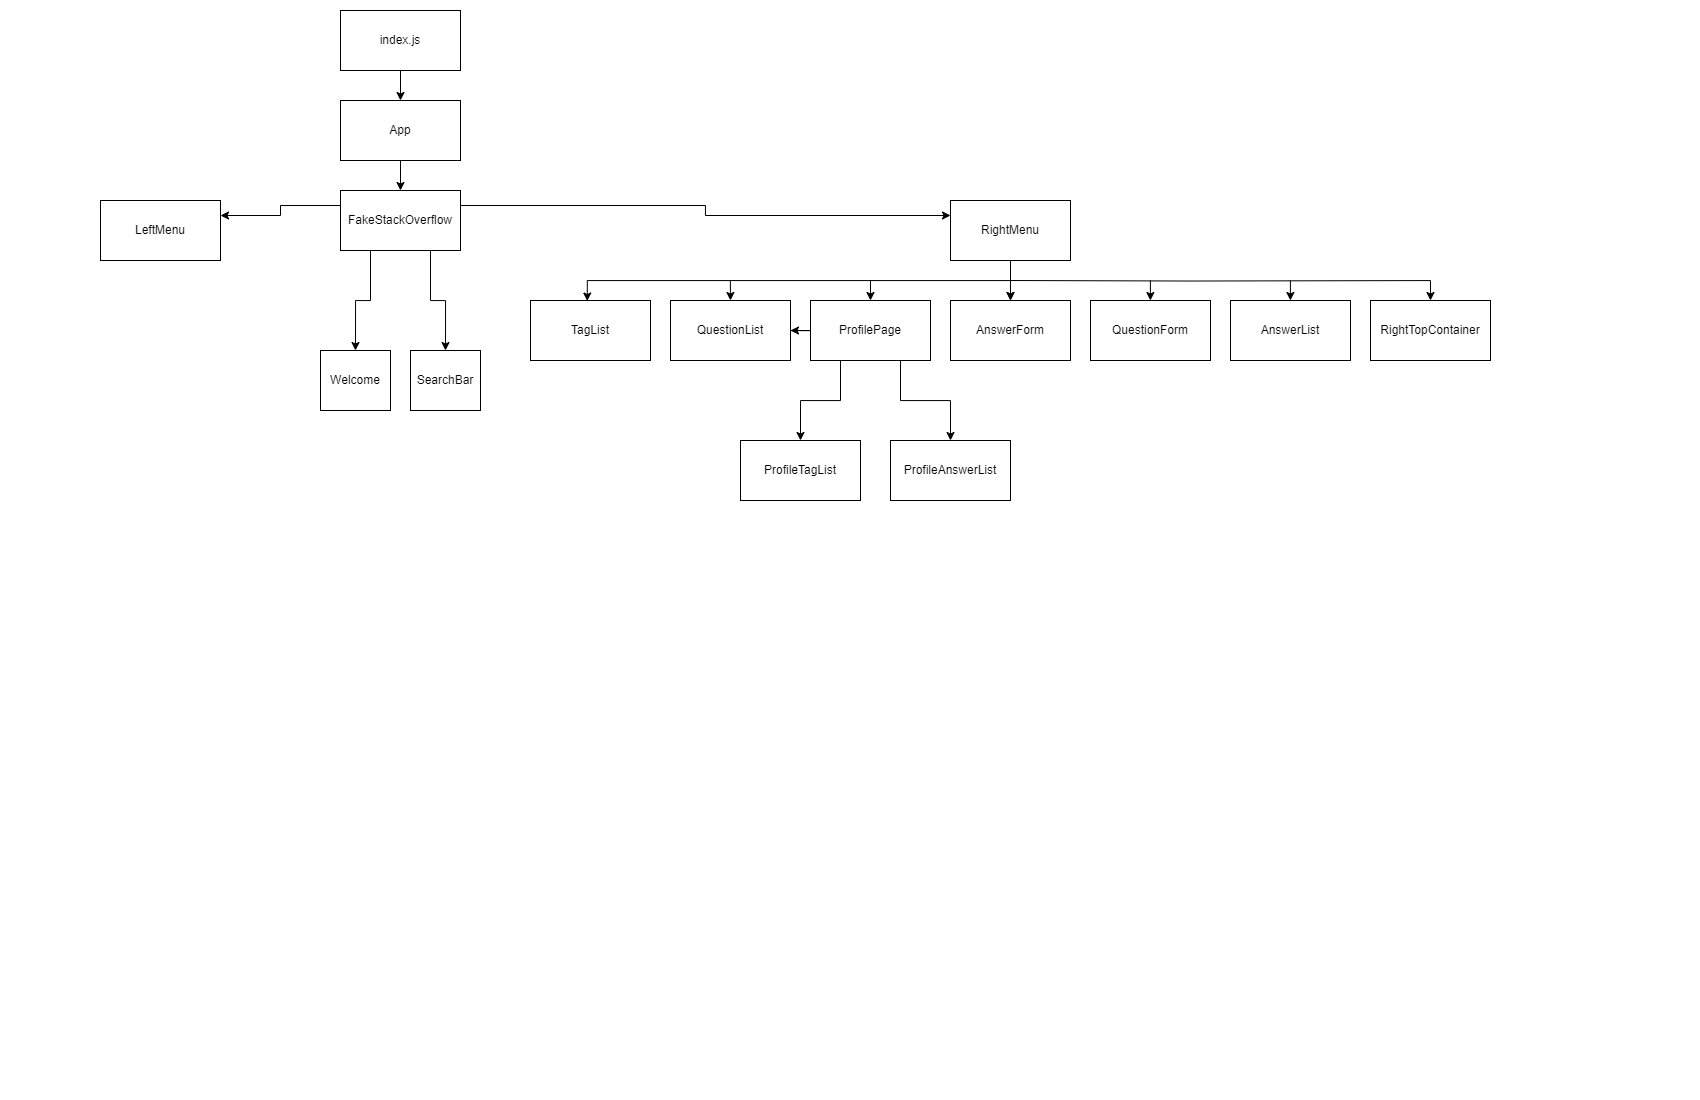

The diagram above was exported from draw.io. Its source (the exported page's mxGraphModel, read from the mxfile embedded in the PNG):
<mxGraphModel dx="1838" dy="967" grid="1" gridSize="10" guides="1" tooltips="1" connect="1" arrows="1" fold="1" page="1" pageScale="1" pageWidth="850" pageHeight="1100" math="0" shadow="0">
  <root>
    <mxCell id="0" />
    <mxCell id="1" parent="0" />
    <mxCell id="87Fys0_pJ3DKLTiKUwMk-7" style="edgeStyle=orthogonalEdgeStyle;rounded=0;orthogonalLoop=1;jettySize=auto;html=1;entryX=0.5;entryY=0;entryDx=0;entryDy=0;" edge="1" parent="1" source="87Fys0_pJ3DKLTiKUwMk-1" target="87Fys0_pJ3DKLTiKUwMk-3">
      <mxGeometry relative="1" as="geometry" />
    </mxCell>
    <mxCell id="87Fys0_pJ3DKLTiKUwMk-1" value="index.js" style="rounded=0;whiteSpace=wrap;html=1;" vertex="1" parent="1">
      <mxGeometry x="340" y="10" width="120" height="60" as="geometry" />
    </mxCell>
    <mxCell id="87Fys0_pJ3DKLTiKUwMk-8" style="edgeStyle=orthogonalEdgeStyle;rounded=0;orthogonalLoop=1;jettySize=auto;html=1;entryX=0.5;entryY=0;entryDx=0;entryDy=0;" edge="1" parent="1" source="87Fys0_pJ3DKLTiKUwMk-3" target="87Fys0_pJ3DKLTiKUwMk-5">
      <mxGeometry relative="1" as="geometry" />
    </mxCell>
    <mxCell id="87Fys0_pJ3DKLTiKUwMk-3" value="App" style="rounded=0;whiteSpace=wrap;html=1;" vertex="1" parent="1">
      <mxGeometry x="340" y="100" width="120" height="60" as="geometry" />
    </mxCell>
    <mxCell id="87Fys0_pJ3DKLTiKUwMk-29" style="edgeStyle=orthogonalEdgeStyle;rounded=0;orthogonalLoop=1;jettySize=auto;html=1;exitX=0.25;exitY=1;exitDx=0;exitDy=0;entryX=0.5;entryY=0;entryDx=0;entryDy=0;" edge="1" parent="1" source="87Fys0_pJ3DKLTiKUwMk-5" target="87Fys0_pJ3DKLTiKUwMk-27">
      <mxGeometry relative="1" as="geometry" />
    </mxCell>
    <mxCell id="87Fys0_pJ3DKLTiKUwMk-30" style="edgeStyle=orthogonalEdgeStyle;rounded=0;orthogonalLoop=1;jettySize=auto;html=1;exitX=0.75;exitY=1;exitDx=0;exitDy=0;entryX=0.5;entryY=0;entryDx=0;entryDy=0;" edge="1" parent="1" source="87Fys0_pJ3DKLTiKUwMk-5" target="87Fys0_pJ3DKLTiKUwMk-28">
      <mxGeometry relative="1" as="geometry" />
    </mxCell>
    <mxCell id="87Fys0_pJ3DKLTiKUwMk-31" style="edgeStyle=orthogonalEdgeStyle;rounded=0;orthogonalLoop=1;jettySize=auto;html=1;exitX=0;exitY=0.25;exitDx=0;exitDy=0;entryX=1;entryY=0.25;entryDx=0;entryDy=0;" edge="1" parent="1" source="87Fys0_pJ3DKLTiKUwMk-5" target="87Fys0_pJ3DKLTiKUwMk-16">
      <mxGeometry relative="1" as="geometry" />
    </mxCell>
    <mxCell id="87Fys0_pJ3DKLTiKUwMk-34" style="edgeStyle=orthogonalEdgeStyle;rounded=0;orthogonalLoop=1;jettySize=auto;html=1;exitX=1;exitY=0.25;exitDx=0;exitDy=0;entryX=0;entryY=0.25;entryDx=0;entryDy=0;" edge="1" parent="1" source="87Fys0_pJ3DKLTiKUwMk-5" target="87Fys0_pJ3DKLTiKUwMk-17">
      <mxGeometry relative="1" as="geometry" />
    </mxCell>
    <mxCell id="87Fys0_pJ3DKLTiKUwMk-5" value="FakeStackOverflow" style="rounded=0;whiteSpace=wrap;html=1;" vertex="1" parent="1">
      <mxGeometry x="340" y="190" width="120" height="60" as="geometry" />
    </mxCell>
    <mxCell id="87Fys0_pJ3DKLTiKUwMk-16" value="LeftMenu" style="rounded=0;whiteSpace=wrap;html=1;" vertex="1" parent="1">
      <mxGeometry x="100" y="200" width="120" height="60" as="geometry" />
    </mxCell>
    <mxCell id="87Fys0_pJ3DKLTiKUwMk-40" style="edgeStyle=orthogonalEdgeStyle;rounded=0;orthogonalLoop=1;jettySize=auto;html=1;exitX=0.5;exitY=1;exitDx=0;exitDy=0;entryX=0.473;entryY=0.009;entryDx=0;entryDy=0;entryPerimeter=0;" edge="1" parent="1" source="87Fys0_pJ3DKLTiKUwMk-17" target="87Fys0_pJ3DKLTiKUwMk-19">
      <mxGeometry relative="1" as="geometry">
        <mxPoint x="800" y="280" as="targetPoint" />
      </mxGeometry>
    </mxCell>
    <mxCell id="87Fys0_pJ3DKLTiKUwMk-62" value="" style="edgeStyle=orthogonalEdgeStyle;rounded=0;orthogonalLoop=1;jettySize=auto;html=1;" edge="1" parent="1" source="87Fys0_pJ3DKLTiKUwMk-17" target="87Fys0_pJ3DKLTiKUwMk-22">
      <mxGeometry relative="1" as="geometry" />
    </mxCell>
    <mxCell id="87Fys0_pJ3DKLTiKUwMk-63" style="edgeStyle=orthogonalEdgeStyle;rounded=0;orthogonalLoop=1;jettySize=auto;html=1;entryX=0.5;entryY=0;entryDx=0;entryDy=0;" edge="1" parent="1" target="87Fys0_pJ3DKLTiKUwMk-20">
      <mxGeometry relative="1" as="geometry">
        <mxPoint x="1310" y="280" as="targetPoint" />
        <mxPoint x="1010" y="280" as="sourcePoint" />
      </mxGeometry>
    </mxCell>
    <mxCell id="87Fys0_pJ3DKLTiKUwMk-17" value="RightMenu" style="rounded=0;whiteSpace=wrap;html=1;" vertex="1" parent="1">
      <mxGeometry x="950" y="200" width="120" height="60" as="geometry" />
    </mxCell>
    <mxCell id="87Fys0_pJ3DKLTiKUwMk-38" style="edgeStyle=orthogonalEdgeStyle;rounded=0;orthogonalLoop=1;jettySize=auto;html=1;entryX=0.5;entryY=0;entryDx=0;entryDy=0;" edge="1" parent="1" source="87Fys0_pJ3DKLTiKUwMk-18" target="87Fys0_pJ3DKLTiKUwMk-25">
      <mxGeometry relative="1" as="geometry">
        <Array as="points">
          <mxPoint x="900" y="400" />
          <mxPoint x="950" y="400" />
        </Array>
      </mxGeometry>
    </mxCell>
    <mxCell id="87Fys0_pJ3DKLTiKUwMk-39" style="edgeStyle=orthogonalEdgeStyle;rounded=0;orthogonalLoop=1;jettySize=auto;html=1;exitX=0.25;exitY=1;exitDx=0;exitDy=0;entryX=0.5;entryY=0;entryDx=0;entryDy=0;" edge="1" parent="1" source="87Fys0_pJ3DKLTiKUwMk-18" target="87Fys0_pJ3DKLTiKUwMk-26">
      <mxGeometry relative="1" as="geometry">
        <mxPoint x="840" y="410" as="targetPoint" />
      </mxGeometry>
    </mxCell>
    <mxCell id="87Fys0_pJ3DKLTiKUwMk-52" style="edgeStyle=orthogonalEdgeStyle;rounded=0;orthogonalLoop=1;jettySize=auto;html=1;entryX=1;entryY=0.5;entryDx=0;entryDy=0;" edge="1" parent="1" source="87Fys0_pJ3DKLTiKUwMk-18" target="87Fys0_pJ3DKLTiKUwMk-24">
      <mxGeometry relative="1" as="geometry" />
    </mxCell>
    <mxCell id="87Fys0_pJ3DKLTiKUwMk-18" value="ProfilePage" style="rounded=0;whiteSpace=wrap;html=1;" vertex="1" parent="1">
      <mxGeometry x="810" y="300" width="120" height="60" as="geometry" />
    </mxCell>
    <mxCell id="87Fys0_pJ3DKLTiKUwMk-19" value="TagList" style="rounded=0;whiteSpace=wrap;html=1;" vertex="1" parent="1">
      <mxGeometry x="530" y="300" width="120" height="60" as="geometry" />
    </mxCell>
    <mxCell id="87Fys0_pJ3DKLTiKUwMk-20" value="RightTopContainer" style="rounded=0;whiteSpace=wrap;html=1;" vertex="1" parent="1">
      <mxGeometry x="1370" y="300" width="120" height="60" as="geometry" />
    </mxCell>
    <mxCell id="87Fys0_pJ3DKLTiKUwMk-21" value="QuestionForm" style="rounded=0;whiteSpace=wrap;html=1;" vertex="1" parent="1">
      <mxGeometry x="1090" y="300" width="120" height="60" as="geometry" />
    </mxCell>
    <mxCell id="87Fys0_pJ3DKLTiKUwMk-22" value="AnswerForm" style="rounded=0;whiteSpace=wrap;html=1;" vertex="1" parent="1">
      <mxGeometry x="950" y="300" width="120" height="60" as="geometry" />
    </mxCell>
    <mxCell id="87Fys0_pJ3DKLTiKUwMk-23" value="AnswerList" style="rounded=0;whiteSpace=wrap;html=1;" vertex="1" parent="1">
      <mxGeometry x="1230" y="300" width="120" height="60" as="geometry" />
    </mxCell>
    <mxCell id="87Fys0_pJ3DKLTiKUwMk-58" style="edgeStyle=orthogonalEdgeStyle;rounded=0;orthogonalLoop=1;jettySize=auto;html=1;exitX=0.5;exitY=0;exitDx=0;exitDy=0;entryX=0.5;entryY=0;entryDx=0;entryDy=0;" edge="1" parent="1" target="87Fys0_pJ3DKLTiKUwMk-24">
      <mxGeometry relative="1" as="geometry">
        <mxPoint x="729.8333333333335" y="280" as="sourcePoint" />
      </mxGeometry>
    </mxCell>
    <mxCell id="87Fys0_pJ3DKLTiKUwMk-24" value="QuestionList" style="rounded=0;whiteSpace=wrap;html=1;" vertex="1" parent="1">
      <mxGeometry x="670" y="300" width="120" height="60" as="geometry" />
    </mxCell>
    <mxCell id="87Fys0_pJ3DKLTiKUwMk-25" value="ProfileAnswerList" style="rounded=0;whiteSpace=wrap;html=1;" vertex="1" parent="1">
      <mxGeometry x="890" y="440" width="120" height="60" as="geometry" />
    </mxCell>
    <mxCell id="87Fys0_pJ3DKLTiKUwMk-26" value="ProfileTagList" style="rounded=0;whiteSpace=wrap;html=1;" vertex="1" parent="1">
      <mxGeometry x="740" y="440" width="120" height="60" as="geometry" />
    </mxCell>
    <mxCell id="87Fys0_pJ3DKLTiKUwMk-27" value="Welcome" style="rounded=0;whiteSpace=wrap;html=1;" vertex="1" parent="1">
      <mxGeometry x="320" y="350" width="70" height="60" as="geometry" />
    </mxCell>
    <mxCell id="87Fys0_pJ3DKLTiKUwMk-28" value="SearchBar" style="rounded=0;whiteSpace=wrap;html=1;" vertex="1" parent="1">
      <mxGeometry x="410" y="350" width="70" height="60" as="geometry" />
    </mxCell>
    <mxCell id="87Fys0_pJ3DKLTiKUwMk-59" style="edgeStyle=orthogonalEdgeStyle;rounded=0;orthogonalLoop=1;jettySize=auto;html=1;entryX=0.5;entryY=0;entryDx=0;entryDy=0;" edge="1" parent="1">
      <mxGeometry relative="1" as="geometry">
        <mxPoint x="870" y="300" as="targetPoint" />
        <mxPoint x="870" y="280" as="sourcePoint" />
      </mxGeometry>
    </mxCell>
    <mxCell id="87Fys0_pJ3DKLTiKUwMk-60" style="edgeStyle=orthogonalEdgeStyle;rounded=0;orthogonalLoop=1;jettySize=auto;html=1;entryX=0.5;entryY=0;entryDx=0;entryDy=0;" edge="1" parent="1">
      <mxGeometry relative="1" as="geometry">
        <mxPoint x="1010" y="300" as="targetPoint" />
        <mxPoint x="1010" y="280" as="sourcePoint" />
      </mxGeometry>
    </mxCell>
    <mxCell id="87Fys0_pJ3DKLTiKUwMk-65" style="edgeStyle=orthogonalEdgeStyle;rounded=0;orthogonalLoop=1;jettySize=auto;html=1;entryX=0.5;entryY=0;entryDx=0;entryDy=0;" edge="1" parent="1">
      <mxGeometry relative="1" as="geometry">
        <mxPoint x="1149.9" y="300" as="targetPoint" />
        <mxPoint x="1149.9" y="280" as="sourcePoint" />
      </mxGeometry>
    </mxCell>
    <mxCell id="87Fys0_pJ3DKLTiKUwMk-66" style="edgeStyle=orthogonalEdgeStyle;rounded=0;orthogonalLoop=1;jettySize=auto;html=1;entryX=0.5;entryY=0;entryDx=0;entryDy=0;" edge="1" parent="1">
      <mxGeometry relative="1" as="geometry">
        <mxPoint x="1289.9" y="300" as="targetPoint" />
        <mxPoint x="1289.9" y="280" as="sourcePoint" />
      </mxGeometry>
    </mxCell>
  </root>
</mxGraphModel>